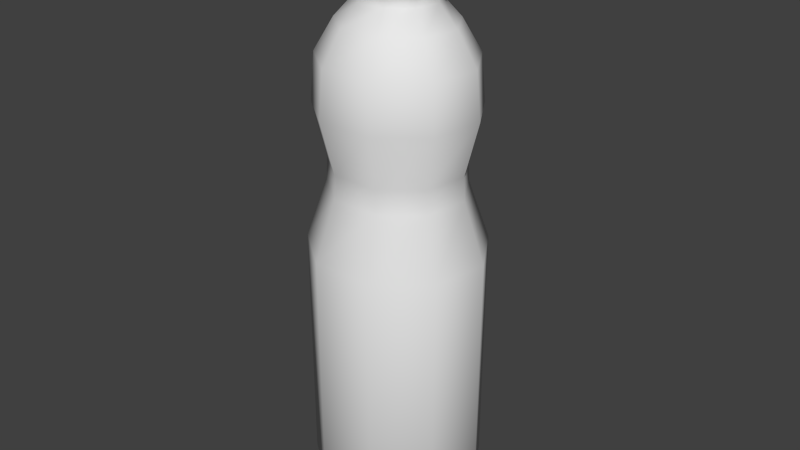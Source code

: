 # Source: lemonJ.blend  (saved by Blender 2.76.0; exported with 4.5.12 LTS)
import bpy
from mathutils import Matrix  # noqa: F401  (used for matrix-valued properties, if any)

bpy.ops.wm.read_factory_settings(use_empty=True)
scene = bpy.context.scene
scene.name = 'Scene'

# ---- collections
col_collection_1 = bpy.data.collections.new('Collection 1'); scene.collection.children.link(col_collection_1)

# ---- world
world_world = bpy.data.worlds.new('World'); scene.world = world_world
world_world.color = (0.05088, 0.05088, 0.05088)
world_world.use_sun_shadow = False
world_world.sun_shadow_jitter_overblur = 0.0
world_world.cycles.sampling_method = 'MANUAL'
world_world.cycles.sample_map_resolution = 256

# ---- meshes
me_circle = bpy.data.meshes.new('Circle')
me_circle.from_pydata([(-3.265e-09, 0.05707, 0.1911), (-0.03886, 0.04372, 0.1911), (-0.05954, 0.00991, 0.1911), (-0.05236, -0.02853, 0.1911), (-0.02068, -0.05363, 0.1911), (0.02068, -0.05363, 0.1911), (0.05236, -0.02853, 0.1911), (0.05954, 0.00991, 0.1911), (0.03886, 0.04372, 0.1911), (-1.857e-09, 0.043, 0.2472), (-0.02928, 0.03294, 0.2472), (-0.04486, 0.007467, 0.2472), (-0.03945, -0.0215, 0.2472), (-0.01558, -0.04041, 0.2472), (0.01558, -0.04041, 0.2472), (0.03945, -0.0215, 0.2472), (0.04486, 0.007467, 0.2472), (0.02928, 0.03294, 0.2472), (-1.758e-09, 0.02517, 0.3497), (-0.01714, 0.01928, 0.3497), (-0.02626, 0.004371, 0.3497), (-0.02309, -0.01259, 0.3497), (-0.00912, -0.02365, 0.3497), (0.00912, -0.02365, 0.3497), (0.02309, -0.01259, 0.3497), (0.02626, 0.004371, 0.3497), (0.01714, 0.01928, 0.3497), (-1.161e-09, 0.02491, 0.36), (-0.01696, 0.01908, 0.36), (-0.02599, 0.004325, 0.36), (-0.02285, -0.01245, 0.36), (-0.009025, -0.02341, 0.36), (0.009025, -0.02341, 0.36), (0.02285, -0.01245, 0.36), (0.02599, 0.004325, 0.36), (0.01696, 0.01908, 0.36), (-1.475e-09, 0.03001, 0.3609), (-0.02043, 0.02299, 0.3609), (-0.03131, 0.005211, 0.3609), (-0.02753, -0.015, 0.3609), (-0.01087, -0.0282, 0.3609), (0.01087, -0.0282, 0.3609), (0.02753, -0.015, 0.3609), (0.03131, 0.005211, 0.3609), (0.02043, 0.02299, 0.3609), (-1.475e-09, 0.03001, 0.3646), (-0.02043, 0.02299, 0.3646), (-0.03131, 0.005211, 0.3646), (-0.02753, -0.015, 0.3646), (-0.01087, -0.0282, 0.3646), (0.01087, -0.0282, 0.3646), (0.02753, -0.015, 0.3646), (0.03131, 0.005211, 0.3646), (0.02043, 0.02299, 0.3646), (-1.303e-09, 0.02763, 0.3655), (-0.01881, 0.02116, 0.3655), (-0.02882, 0.004797, 0.3655), (-0.02535, -0.01381, 0.3655), (-0.01001, -0.02596, 0.3655), (0.01001, -0.02596, 0.3655), (0.02535, -0.01381, 0.3655), (0.02882, 0.004797, 0.3655), (0.01881, 0.02116, 0.3655), (-1.303e-09, 0.02763, 0.3984), (-0.01881, 0.02116, 0.3984), (-0.02882, 0.004797, 0.3984), (-0.02535, -0.01381, 0.3984), (-0.01001, -0.02596, 0.3984), (0.01001, -0.02596, 0.3984), (0.02535, -0.01381, 0.3984), (0.02882, 0.004797, 0.3984), (0.01881, 0.02116, 0.3984), (-9.495e-10, 0.01638, 0.4026), (-0.01116, 0.01255, 0.4026), (-0.01709, 0.002845, 0.4026), (-0.01503, -0.008192, 0.4026), (-0.005936, -0.0154, 0.4026), (0.005936, -0.0154, 0.4026), (0.01503, -0.008192, 0.4026), (0.01709, 0.002845, 0.4026), (0.01116, 0.01255, 0.4026), (0.03341, 0.03759, 0.3144), (-2.274e-09, 0.04907, 0.3144), (0.05119, 0.008521, 0.3144), (0.04502, -0.02453, 0.3144), (0.01778, -0.04611, 0.3144), (-0.01778, -0.04611, 0.3144), (-0.04502, -0.02453, 0.3144), (-0.05119, 0.008521, 0.3144), (-0.03341, 0.03759, 0.3144), (0.03518, 0.03957, 0.283), (0.0539, 0.008971, 0.283), (0.0474, -0.02583, 0.283), (0.01872, -0.04855, 0.283), (-0.01872, -0.04855, 0.283), (-0.0474, -0.02583, 0.283), (-0.0539, 0.008971, 0.283), (-0.03518, 0.03957, 0.283), (-2.751e-09, 0.05166, 0.283), (-3.347e-09, 0.05637, 0.02229), (-0.03838, 0.04318, 0.02229), (-0.05881, 0.009788, 0.02229), (-0.05171, -0.02818, 0.02229), (-0.02042, -0.05297, 0.02229), (0.02042, -0.05297, 0.02229), (0.05171, -0.02818, 0.02229), (0.05881, 0.009788, 0.02229), (0.03838, 0.04318, 0.02229), (-2.197e-09, 0.03623, 0.002666), (-0.02467, 0.02775, 0.002666), (-0.03779, 0.006291, 0.002666), (-0.03324, -0.01811, 0.002666), (-0.01313, -0.03404, 0.002666), (0.01313, -0.03404, 0.002666), (0.03324, -0.01811, 0.002666), (0.03779, 0.006291, 0.002666), (0.02467, 0.02775, 0.002666), (-2.271e-09, 0.03685, 0.3362), (0.02509, 0.02823, 0.3362), (0.03844, 0.006398, 0.3362), (0.0338, -0.01842, 0.3362), (0.01335, -0.03462, 0.3362), (-0.01335, -0.03462, 0.3362), (-0.0338, -0.01842, 0.3362), (-0.03844, 0.006398, 0.3362), (-0.02509, 0.02823, 0.3362), (0.02971, 0.03342, 0.2311), (-1.928e-09, 0.04363, 0.2311), (0.04552, 0.007576, 0.2311), (0.04003, -0.02181, 0.2311), (0.01581, -0.041, 0.2311), (-0.01581, -0.041, 0.2311), (-0.04003, -0.02181, 0.2311), (-0.04552, 0.007576, 0.2311), (-0.02971, 0.03342, 0.2311)], [], [(126, 127, 9, 17), (128, 126, 17, 16), (129, 128, 16, 15), (130, 129, 15, 14), (131, 130, 14, 13), (132, 131, 13, 12), (133, 132, 12, 11), (134, 133, 11, 10), (127, 134, 10, 9), (118, 117, 18, 26), (119, 118, 26, 25), (120, 119, 25, 24), (121, 120, 24, 23), (122, 121, 23, 22), (123, 122, 22, 21), (124, 123, 21, 20), (125, 124, 20, 19), (117, 125, 19, 18), (26, 18, 27, 35), (25, 26, 35, 34), (24, 25, 34, 33), (23, 24, 33, 32), (22, 23, 32, 31), (21, 22, 31, 30), (20, 21, 30, 29), (19, 20, 29, 28), (18, 19, 28, 27), (35, 27, 36, 44), (34, 35, 44, 43), (33, 34, 43, 42), (32, 33, 42, 41), (31, 32, 41, 40), (30, 31, 40, 39), (29, 30, 39, 38), (28, 29, 38, 37), (27, 28, 37, 36), (44, 36, 45, 53), (43, 44, 53, 52), (42, 43, 52, 51), (41, 42, 51, 50), (40, 41, 50, 49), (39, 40, 49, 48), (38, 39, 48, 47), (37, 38, 47, 46), (36, 37, 46, 45), (53, 45, 54, 62), (52, 53, 62, 61), (51, 52, 61, 60), (50, 51, 60, 59), (49, 50, 59, 58), (48, 49, 58, 57), (47, 48, 57, 56), (46, 47, 56, 55), (45, 46, 55, 54), (62, 54, 63, 71), (61, 62, 71, 70), (60, 61, 70, 69), (59, 60, 69, 68), (58, 59, 68, 67), (57, 58, 67, 66), (56, 57, 66, 65), (55, 56, 65, 64), (54, 55, 64, 63), (71, 63, 72, 80), (70, 71, 80, 79), (69, 70, 79, 78), (68, 69, 78, 77), (67, 68, 77, 76), (66, 67, 76, 75), (65, 66, 75, 74), (64, 65, 74, 73), (63, 64, 73, 72), (73, 74, 75, 76, 77, 78, 79, 80, 72), (90, 98, 82, 81), (91, 90, 81, 83), (92, 91, 83, 84), (93, 92, 84, 85), (94, 93, 85, 86), (95, 94, 86, 87), (96, 95, 87, 88), (97, 96, 88, 89), (98, 97, 89, 82), (17, 9, 98, 90), (16, 17, 90, 91), (15, 16, 91, 92), (14, 15, 92, 93), (13, 14, 93, 94), (12, 13, 94, 95), (11, 12, 95, 96), (10, 11, 96, 97), (9, 10, 97, 98), (0, 8, 107, 99), (8, 7, 106, 107), (7, 6, 105, 106), (6, 5, 104, 105), (5, 4, 103, 104), (4, 3, 102, 103), (3, 2, 101, 102), (2, 1, 100, 101), (1, 0, 99, 100), (99, 107, 116, 108), (107, 106, 115, 116), (106, 105, 114, 115), (105, 104, 113, 114), (104, 103, 112, 113), (103, 102, 111, 112), (102, 101, 110, 111), (101, 100, 109, 110), (100, 99, 108, 109), (109, 108, 116, 115, 114, 113, 112, 111, 110), (81, 82, 117, 118), (83, 81, 118, 119), (84, 83, 119, 120), (85, 84, 120, 121), (86, 85, 121, 122), (87, 86, 122, 123), (88, 87, 123, 124), (89, 88, 124, 125), (82, 89, 125, 117), (0, 1, 134, 127), (1, 2, 133, 134), (2, 3, 132, 133), (3, 4, 131, 132), (4, 5, 130, 131), (5, 6, 129, 130), (6, 7, 128, 129), (7, 8, 126, 128), (8, 0, 127, 126)])
me_circle.polygons.foreach_set('use_smooth', [True] * 128)
_uv = me_circle.uv_layers.new(name='UVMap')
_uv.uv.foreach_set('vector', [0.4201, 0.5953, 0.3524, 0.5953, 0.3524, 0.632, 0.4192, 0.632, 0.4562, 0.5953, 0.4201, 0.5953, 0.4192, 0.632, 0.4547, 0.632, 0.4437, 0.5953, 0.4562, 0.5953, 0.4547, 0.632, 0.4424, 0.632, 0.3885, 0.5953, 0.4437, 0.5953, 0.4424, 0.632, 0.3879, 0.632, 0.3164, 0.5953, 0.3885, 0.5953, 0.3879, 0.632, 0.3169, 0.632, 0.2612, 0.5953, 0.3164, 0.5953, 0.3169, 0.632, 0.2625, 0.632, 0.2487, 0.5953, 0.2612, 0.5953, 0.2625, 0.632, 0.2502, 0.632, 0.2847, 0.5953, 0.2487, 0.5953, 0.2502, 0.632, 0.2857, 0.632, 0.3524, 0.5953, 0.2847, 0.5953, 0.2857, 0.632, 0.3524, 0.632, 0.4096, 0.8349, 0.3524, 0.8349, 0.3524, 0.8658, 0.3915, 0.8658, 0.4401, 0.8349, 0.4096, 0.8349, 0.3915, 0.8658, 0.4123, 0.8658, 0.4295, 0.8349, 0.4401, 0.8349, 0.4123, 0.8658, 0.4051, 0.8658, 0.3829, 0.8349, 0.4295, 0.8349, 0.4051, 0.8658, 0.3732, 0.8658, 0.322, 0.8349, 0.3829, 0.8349, 0.3732, 0.8658, 0.3316, 0.8658, 0.2754, 0.8349, 0.322, 0.8349, 0.3316, 0.8658, 0.2998, 0.8658, 0.2648, 0.8349, 0.2754, 0.8349, 0.2998, 0.8658, 0.2926, 0.8658, 0.2952, 0.8349, 0.2648, 0.8349, 0.2926, 0.8658, 0.3134, 0.8658, 0.3524, 0.8349, 0.2952, 0.8349, 0.3134, 0.8658, 0.3524, 0.8658, 0.3915, 0.8658, 0.3524, 0.8658, 0.3524, 0.8891, 0.3911, 0.8891, 0.4123, 0.8658, 0.3915, 0.8658, 0.3911, 0.8891, 0.4117, 0.8891, 0.4051, 0.8658, 0.4123, 0.8658, 0.4117, 0.8891, 0.4045, 0.8891, 0.3732, 0.8658, 0.4051, 0.8658, 0.4045, 0.8891, 0.373, 0.8891, 0.3316, 0.8658, 0.3732, 0.8658, 0.373, 0.8891, 0.3319, 0.8891, 0.2998, 0.8658, 0.3316, 0.8658, 0.3319, 0.8891, 0.3003, 0.8891, 0.2926, 0.8658, 0.2998, 0.8658, 0.3003, 0.8891, 0.2932, 0.8891, 0.3134, 0.8658, 0.2926, 0.8658, 0.2932, 0.8891, 0.3138, 0.8891, 0.3524, 0.8658, 0.3134, 0.8658, 0.3138, 0.8891, 0.3524, 0.8891, 0.3911, 0.8891, 0.3524, 0.8891, 0.3524, 0.8912, 0.399, 0.8912, 0.4117, 0.8891, 0.3911, 0.8891, 0.399, 0.8912, 0.4238, 0.8912, 0.4045, 0.8891, 0.4117, 0.8891, 0.4238, 0.8912, 0.4152, 0.8912, 0.373, 0.8891, 0.4045, 0.8891, 0.4152, 0.8912, 0.3772, 0.8912, 0.3319, 0.8891, 0.373, 0.8891, 0.3772, 0.8912, 0.3276, 0.8912, 0.3003, 0.8891, 0.3319, 0.8891, 0.3276, 0.8912, 0.2897, 0.8912, 0.2932, 0.8891, 0.3003, 0.8891, 0.2897, 0.8912, 0.2811, 0.8912, 0.3138, 0.8891, 0.2932, 0.8891, 0.2811, 0.8912, 0.3058, 0.8912, 0.3524, 0.8891, 0.3138, 0.8891, 0.3058, 0.8912, 0.3524, 0.8912, 0.399, 0.8912, 0.3524, 0.8912, 0.3524, 0.8997, 0.399, 0.8997, 0.4238, 0.8912, 0.399, 0.8912, 0.399, 0.8997, 0.4238, 0.8997, 0.4152, 0.8912, 0.4238, 0.8912, 0.4238, 0.8997, 0.4152, 0.8997, 0.3772, 0.8912, 0.4152, 0.8912, 0.4152, 0.8997, 0.3772, 0.8997, 0.3276, 0.8912, 0.3772, 0.8912, 0.3772, 0.8997, 0.3276, 0.8997, 0.2897, 0.8912, 0.3276, 0.8912, 0.3276, 0.8997, 0.2897, 0.8997, 0.2811, 0.8912, 0.2897, 0.8912, 0.2897, 0.8997, 0.2811, 0.8997, 0.3058, 0.8912, 0.2811, 0.8912, 0.2811, 0.8997, 0.3058, 0.8997, 0.3524, 0.8912, 0.3058, 0.8912, 0.3058, 0.8997, 0.3524, 0.8997, 0.399, 0.8997, 0.3524, 0.8997, 0.3524, 0.9018, 0.3953, 0.9018, 0.4238, 0.8997, 0.399, 0.8997, 0.3953, 0.9018, 0.4181, 0.9018, 0.4152, 0.8997, 0.4238, 0.8997, 0.4181, 0.9018, 0.4102, 0.9018, 0.3772, 0.8997, 0.4152, 0.8997, 0.4102, 0.9018, 0.3752, 0.9018, 0.3276, 0.8997, 0.3772, 0.8997, 0.3752, 0.9018, 0.3296, 0.9018, 0.2897, 0.8997, 0.3276, 0.8997, 0.3296, 0.9018, 0.2946, 0.9018, 0.2811, 0.8997, 0.2897, 0.8997, 0.2946, 0.9018, 0.2867, 0.9018, 0.3058, 0.8997, 0.2811, 0.8997, 0.2867, 0.9018, 0.3095, 0.9018, 0.3524, 0.8997, 0.3058, 0.8997, 0.3095, 0.9018, 0.3524, 0.9018, 0.3953, 0.9018, 0.3524, 0.9018, 0.3524, 0.9767, 0.3953, 0.9767, 0.4181, 0.9018, 0.3953, 0.9018, 0.3953, 0.9767, 0.4181, 0.9767, 0.4102, 0.9018, 0.4181, 0.9018, 0.4181, 0.9767, 0.4102, 0.9767, 0.3752, 0.9018, 0.4102, 0.9018, 0.4102, 0.9767, 0.3752, 0.9767, 0.3296, 0.9018, 0.3752, 0.9018, 0.3752, 0.9767, 0.3296, 0.9767, 0.2946, 0.9018, 0.3296, 0.9018, 0.3296, 0.9767, 0.2946, 0.9767, 0.2867, 0.9018, 0.2946, 0.9018, 0.2946, 0.9767, 0.2867, 0.9767, 0.3095, 0.9018, 0.2867, 0.9018, 0.2867, 0.9767, 0.3095, 0.9767, 0.3524, 0.9018, 0.3095, 0.9018, 0.3095, 0.9767, 0.3524, 0.9767, 0.3953, 0.9767, 0.3524, 0.9767, 0.3524, 0.9863, 0.3779, 0.9863, 0.4181, 0.9767, 0.3953, 0.9767, 0.3779, 0.9863, 0.3914, 0.9863, 0.4102, 0.9767, 0.4181, 0.9767, 0.3914, 0.9863, 0.3867, 0.9863, 0.3752, 0.9767, 0.4102, 0.9767, 0.3867, 0.9863, 0.366, 0.9863, 0.3296, 0.9767, 0.3752, 0.9767, 0.366, 0.9863, 0.3389, 0.9863, 0.2946, 0.9767, 0.3296, 0.9767, 0.3389, 0.9863, 0.3182, 0.9863, 0.2867, 0.9767, 0.2946, 0.9767, 0.3182, 0.9863, 0.3135, 0.9863, 0.3095, 0.9767, 0.2867, 0.9767, 0.3135, 0.9863, 0.327, 0.9863, 0.3524, 0.9767, 0.3095, 0.9767, 0.327, 0.9863, 0.3524, 0.9863, 0.327, 0.9863, 0.3135, 0.9863, 0.3182, 0.9863, 0.3389, 0.9863, 0.366, 0.9863, 0.3867, 0.9863, 0.3914, 0.9863, 0.3779, 0.9863, 0.3524, 0.9863, 0.4326, 0.7137, 0.3524, 0.7137, 0.3524, 0.7852, 0.4286, 0.7852, 0.4753, 0.7137, 0.4326, 0.7137, 0.4286, 0.7852, 0.4691, 0.7852, 0.4605, 0.7137, 0.4753, 0.7137, 0.4691, 0.7852, 0.455, 0.7852, 0.3951, 0.7137, 0.4605, 0.7137, 0.455, 0.7852, 0.393, 0.7852, 0.3098, 0.7137, 0.3951, 0.7137, 0.393, 0.7852, 0.3119, 0.7852, 0.2444, 0.7137, 0.3098, 0.7137, 0.3119, 0.7852, 0.2498, 0.7852, 0.2296, 0.7137, 0.2444, 0.7137, 0.2498, 0.7852, 0.2357, 0.7852, 0.2722, 0.7137, 0.2296, 0.7137, 0.2357, 0.7852, 0.2763, 0.7852, 0.3524, 0.7137, 0.2722, 0.7137, 0.2763, 0.7852, 0.3524, 0.7852, 0.4192, 0.632, 0.3524, 0.632, 0.3524, 0.7137, 0.4326, 0.7137, 0.4547, 0.632, 0.4192, 0.632, 0.4326, 0.7137, 0.4753, 0.7137, 0.4424, 0.632, 0.4547, 0.632, 0.4753, 0.7137, 0.4605, 0.7137, 0.3879, 0.632, 0.4424, 0.632, 0.4605, 0.7137, 0.3951, 0.7137, 0.3169, 0.632, 0.3879, 0.632, 0.3951, 0.7137, 0.3098, 0.7137, 0.2625, 0.632, 0.3169, 0.632, 0.3098, 0.7137, 0.2444, 0.7137, 0.2502, 0.632, 0.2625, 0.632, 0.2444, 0.7137, 0.2296, 0.7137, 0.2857, 0.632, 0.2502, 0.632, 0.2296, 0.7137, 0.2722, 0.7137, 0.3524, 0.632, 0.2857, 0.632, 0.2722, 0.7137, 0.3524, 0.7137, 0.3524, 0.5041, 0.441, 0.5041, 0.4399, 0.1194, 0.3524, 0.1194, 0.441, 0.5041, 0.4881, 0.5041, 0.4865, 0.1194, 0.4399, 0.1194, 0.4881, 0.5041, 0.4718, 0.5041, 0.4703, 0.1194, 0.4865, 0.1194, 0.4718, 0.5041, 0.3996, 0.5041, 0.399, 0.1194, 0.4703, 0.1194, 0.3996, 0.5041, 0.3053, 0.5041, 0.3059, 0.1194, 0.399, 0.1194, 0.3053, 0.5041, 0.2331, 0.5041, 0.2345, 0.1194, 0.3059, 0.1194, 0.2331, 0.5041, 0.2167, 0.5041, 0.2184, 0.1194, 0.2345, 0.1194, 0.2167, 0.5041, 0.2638, 0.5041, 0.2649, 0.1194, 0.2184, 0.1194, 0.2638, 0.5041, 0.3524, 0.5041, 0.3524, 0.1194, 0.2649, 0.1194, 0.3524, 0.1194, 0.4399, 0.1194, 0.4087, 0.07463, 0.3524, 0.07463, 0.4399, 0.1194, 0.4865, 0.1194, 0.4386, 0.07463, 0.4087, 0.07463, 0.4865, 0.1194, 0.4703, 0.1194, 0.4282, 0.07463, 0.4386, 0.07463, 0.4703, 0.1194, 0.399, 0.1194, 0.3823, 0.07463, 0.4282, 0.07463, 0.399, 0.1194, 0.3059, 0.1194, 0.3225, 0.07463, 0.3823, 0.07463, 0.3059, 0.1194, 0.2345, 0.1194, 0.2767, 0.07463, 0.3225, 0.07463, 0.2345, 0.1194, 0.2184, 0.1194, 0.2663, 0.07463, 0.2767, 0.07463, 0.2184, 0.1194, 0.2649, 0.1194, 0.2962, 0.07463, 0.2663, 0.07463, 0.2649, 0.1194, 0.3524, 0.1194, 0.3524, 0.07463, 0.2962, 0.07463, 0.2962, 0.07463, 0.3524, 0.07463, 0.4087, 0.07463, 0.4386, 0.07463, 0.4282, 0.07463, 0.3823, 0.07463, 0.3225, 0.07463, 0.2767, 0.07463, 0.2663, 0.07463, 0.4286, 0.7852, 0.3524, 0.7852, 0.3524, 0.8349, 0.4096, 0.8349, 0.4691, 0.7852, 0.4286, 0.7852, 0.4096, 0.8349, 0.4401, 0.8349, 0.455, 0.7852, 0.4691, 0.7852, 0.4401, 0.8349, 0.4295, 0.8349, 0.393, 0.7852, 0.455, 0.7852, 0.4295, 0.8349, 0.3829, 0.8349, 0.3119, 0.7852, 0.393, 0.7852, 0.3829, 0.8349, 0.322, 0.8349, 0.2498, 0.7852, 0.3119, 0.7852, 0.322, 0.8349, 0.2754, 0.8349, 0.2357, 0.7852, 0.2498, 0.7852, 0.2754, 0.8349, 0.2648, 0.8349, 0.2763, 0.7852, 0.2357, 0.7852, 0.2648, 0.8349, 0.2952, 0.8349, 0.3524, 0.7852, 0.2763, 0.7852, 0.2952, 0.8349, 0.3524, 0.8349, 0.3524, 0.5041, 0.2638, 0.5041, 0.2847, 0.5953, 0.3524, 0.5953, 0.2638, 0.5041, 0.2167, 0.5041, 0.2487, 0.5953, 0.2847, 0.5953, 0.2167, 0.5041, 0.2331, 0.5041, 0.2612, 0.5953, 0.2487, 0.5953, 0.2331, 0.5041, 0.3053, 0.5041, 0.3164, 0.5953, 0.2612, 0.5953, 0.3053, 0.5041, 0.3996, 0.5041, 0.3885, 0.5953, 0.3164, 0.5953, 0.3996, 0.5041, 0.4718, 0.5041, 0.4437, 0.5953, 0.3885, 0.5953, 0.4718, 0.5041, 0.4881, 0.5041, 0.4562, 0.5953, 0.4437, 0.5953, 0.4881, 0.5041, 0.441, 0.5041, 0.4201, 0.5953, 0.4562, 0.5953, 0.441, 0.5041, 0.3524, 0.5041, 0.3524, 0.5953, 0.4201, 0.5953])
me_circle.use_remesh_preserve_volume = False
me_circle.use_remesh_preserve_attributes = False
me_circle.use_mirror_vertex_groups = False
me_circle.update()

# ---- objects
ob_lemonj = bpy.data.objects.new('lemonJ', me_circle)

# ---- transforms, parenting, visibility, modifiers, constraints
ob_lemonj.location = (0.0, 0.0, 0.0)
ob_lemonj.lineart.crease_threshold = 0.0

# ---- collection membership
col_collection_1.objects.link(ob_lemonj)

# ---- scene / render settings (as saved in the file)
scene.frame_start = 1; scene.frame_end = 250; scene.frame_set(0)
scene.render.engine = 'BLENDER_EEVEE_NEXT'
scene.render.resolution_percentage = 50
scene.render.dither_intensity = 0.0
scene.cycles.use_denoising = False
scene.cycles.samples = 10
scene.cycles.sampling_pattern = 'TABULATED_SOBOL'
scene.cycles.light_sampling_threshold = 0.0
scene.cycles.use_adaptive_sampling = False
scene.cycles.use_light_tree = False
scene.cycles.blur_glossy = 0.0
scene.cycles.pixel_filter_type = 'GAUSSIAN'
scene.cycles.sample_clamp_indirect = 0.0
scene.view_settings.view_transform = 'Standard'
bpy.context.view_layer.update()

# ---- added for rendering (the .blend has no active camera and no usable light): camera, sun
cam_auto = bpy.data.cameras.new('AutoCamera')
cam_auto.lens = 50.0
cam_auto.sensor_width = 36.0
cam_auto.clip_end = 1000.0
ob_auto_camera = bpy.data.objects.new('AutoCamera', cam_auto)
scene.collection.objects.link(ob_auto_camera)
ob_auto_camera.location = (0.399434, -0.477601, 0.52218)
ob_auto_camera.rotation_euler = (1.09748, -7.21219e-08, 0.694738)
scene.camera = ob_auto_camera
light_auto_sun = bpy.data.lights.new('AutoSun', 'SUN')
light_auto_sun.energy = 3.0
light_auto_sun.angle = 0.0523599
ob_auto_sun = bpy.data.objects.new('AutoSun', light_auto_sun)
scene.collection.objects.link(ob_auto_sun)
ob_auto_sun.rotation_euler = (0.872665, 0.174533, 0.523599)
bpy.context.view_layer.update()
